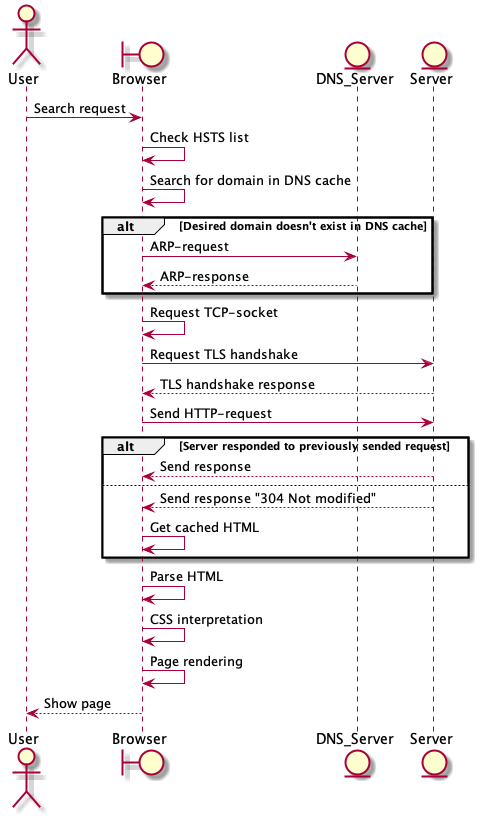

The diagram above was rendered by PlantUML. Its source (embedded in the PNG):
@startuml

actor  User
boundary Browser
entity DNS_Server
entity Server

User -> Browser : Search request
Browser-> Browser : Check HSTS list
Browser -> Browser : Search for domain in DNS cache
alt Desired domain doesn't exist in DNS cache
    Browser -> DNS_Server : ARP-request
    DNS_Server --> Browser : ARP-response
end
Browser -> Browser : Request TCP-socket
Browser -> Server : Request TLS handshake
Server --> Browser : TLS handshake response
Browser -> Server : Send HTTP-request
alt Server responded to previously sended request
    Server --> Browser : Send response
else
    Server --> Browser : Send response "304 Not modified"
    Browser -> Browser : Get cached HTML
end
Browser -> Browser : Parse HTML
Browser -> Browser : CSS interpretation
Browser -> Browser : Page rendering
Browser --> User : Show page

@enduml